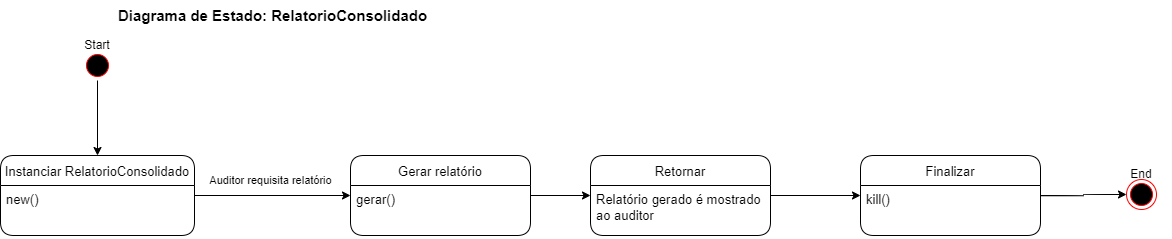

The diagram above was exported from draw.io. Its source (the exported page's mxGraphModel, read from the mxfile embedded in the PNG):
<mxGraphModel dx="945" dy="537" grid="1" gridSize="10" guides="1" tooltips="1" connect="1" arrows="1" fold="1" page="1" pageScale="1" pageWidth="827" pageHeight="1169" math="0" shadow="0">
  <root>
    <mxCell id="0" />
    <mxCell id="1" parent="0" />
    <mxCell id="SA2DG3MgUIwCRnHnFpc4-1" value="Diagrama de Estado: RelatorioConsolidado" style="text;html=1;strokeColor=none;fillColor=none;align=center;verticalAlign=middle;whiteSpace=wrap;rounded=0;fontSize=15;fontStyle=1" parent="1" vertex="1">
      <mxGeometry x="825" y="180" width="335" height="30" as="geometry" />
    </mxCell>
    <mxCell id="L49SwKM6FpcI_vfBTILP-16" value="Auditor requisita relatório" style="edgeStyle=orthogonalEdgeStyle;curved=1;rounded=0;orthogonalLoop=1;jettySize=auto;html=1;" parent="1" source="SA2DG3MgUIwCRnHnFpc4-6" target="L49SwKM6FpcI_vfBTILP-4" edge="1">
      <mxGeometry x="-0.0256" y="15" relative="1" as="geometry">
        <mxPoint as="offset" />
      </mxGeometry>
    </mxCell>
    <mxCell id="SA2DG3MgUIwCRnHnFpc4-6" value="Instanciar RelatorioConsolidado" style="swimlane;fontStyle=0;childLayout=stackLayout;horizontal=1;startSize=30;horizontalStack=0;resizeParent=1;resizeParentMax=0;resizeLast=0;collapsible=1;marginBottom=0;rounded=1;fontSize=13;" parent="1" vertex="1">
      <mxGeometry x="720" y="335" width="194" height="80" as="geometry" />
    </mxCell>
    <mxCell id="SA2DG3MgUIwCRnHnFpc4-7" value="new()" style="text;strokeColor=none;fillColor=none;align=left;verticalAlign=top;spacingLeft=4;spacingRight=4;overflow=hidden;points=[[0,0.5],[1,0.5]];portConstraint=eastwest;rotatable=0;fontSize=13;" parent="SA2DG3MgUIwCRnHnFpc4-6" vertex="1">
      <mxGeometry y="30" width="194" height="50" as="geometry" />
    </mxCell>
    <mxCell id="SA2DG3MgUIwCRnHnFpc4-8" value="" style="group" parent="1" vertex="1" connectable="0">
      <mxGeometry x="787" y="210" width="60" height="50" as="geometry" />
    </mxCell>
    <mxCell id="SA2DG3MgUIwCRnHnFpc4-9" value="" style="ellipse;html=1;shape=startState;fillColor=#000000;strokeColor=#ff0000;rounded=1;" parent="SA2DG3MgUIwCRnHnFpc4-8" vertex="1">
      <mxGeometry x="15" y="20" width="30" height="30" as="geometry" />
    </mxCell>
    <mxCell id="SA2DG3MgUIwCRnHnFpc4-10" value="Start" style="text;html=1;strokeColor=none;fillColor=none;align=center;verticalAlign=middle;whiteSpace=wrap;rounded=0;" parent="SA2DG3MgUIwCRnHnFpc4-8" vertex="1">
      <mxGeometry width="60" height="30" as="geometry" />
    </mxCell>
    <mxCell id="SA2DG3MgUIwCRnHnFpc4-11" value="" style="group" parent="1" vertex="1" connectable="0">
      <mxGeometry x="1831" y="339" width="60" height="50" as="geometry" />
    </mxCell>
    <mxCell id="SA2DG3MgUIwCRnHnFpc4-12" value="" style="ellipse;html=1;shape=endState;fillColor=#000000;strokeColor=#ff0000;rounded=1;" parent="SA2DG3MgUIwCRnHnFpc4-11" vertex="1">
      <mxGeometry x="15" y="20" width="30" height="30" as="geometry" />
    </mxCell>
    <mxCell id="SA2DG3MgUIwCRnHnFpc4-13" value="End" style="text;html=1;strokeColor=none;fillColor=none;align=center;verticalAlign=middle;whiteSpace=wrap;rounded=0;" parent="SA2DG3MgUIwCRnHnFpc4-11" vertex="1">
      <mxGeometry width="60" height="30" as="geometry" />
    </mxCell>
    <mxCell id="SA2DG3MgUIwCRnHnFpc4-14" style="edgeStyle=orthogonalEdgeStyle;rounded=0;orthogonalLoop=1;jettySize=auto;html=1;" parent="1" source="SA2DG3MgUIwCRnHnFpc4-9" target="SA2DG3MgUIwCRnHnFpc4-6" edge="1">
      <mxGeometry relative="1" as="geometry" />
    </mxCell>
    <mxCell id="SA2DG3MgUIwCRnHnFpc4-38" style="edgeStyle=orthogonalEdgeStyle;curved=1;rounded=0;orthogonalLoop=1;jettySize=auto;html=1;fontSize=12;" parent="1" source="SA2DG3MgUIwCRnHnFpc4-39" target="SA2DG3MgUIwCRnHnFpc4-12" edge="1">
      <mxGeometry relative="1" as="geometry">
        <mxPoint x="1800" y="365" as="sourcePoint" />
      </mxGeometry>
    </mxCell>
    <mxCell id="SA2DG3MgUIwCRnHnFpc4-39" value="Finalizar" style="swimlane;fontStyle=0;childLayout=stackLayout;horizontal=1;startSize=30;horizontalStack=0;resizeParent=1;resizeParentMax=0;resizeLast=0;collapsible=1;marginBottom=0;rounded=1;fontSize=13;" parent="1" vertex="1">
      <mxGeometry x="1580" y="335" width="180" height="80" as="geometry" />
    </mxCell>
    <mxCell id="SA2DG3MgUIwCRnHnFpc4-40" value="kill()" style="text;strokeColor=none;fillColor=none;align=left;verticalAlign=top;spacingLeft=4;spacingRight=4;overflow=hidden;points=[[0,0.5],[1,0.5]];portConstraint=eastwest;rotatable=0;fontSize=13;" parent="SA2DG3MgUIwCRnHnFpc4-39" vertex="1">
      <mxGeometry y="30" width="180" height="50" as="geometry" />
    </mxCell>
    <mxCell id="yKqfmAR6afwMJGWcITVL-3" style="edgeStyle=orthogonalEdgeStyle;rounded=0;orthogonalLoop=1;jettySize=auto;html=1;" parent="1" source="L49SwKM6FpcI_vfBTILP-4" target="yKqfmAR6afwMJGWcITVL-1" edge="1">
      <mxGeometry relative="1" as="geometry" />
    </mxCell>
    <mxCell id="L49SwKM6FpcI_vfBTILP-4" value="Gerar relatório" style="swimlane;fontStyle=0;childLayout=stackLayout;horizontal=1;startSize=30;horizontalStack=0;resizeParent=1;resizeParentMax=0;resizeLast=0;collapsible=1;marginBottom=0;rounded=1;fontSize=13;" parent="1" vertex="1">
      <mxGeometry x="1070" y="335" width="180" height="80" as="geometry" />
    </mxCell>
    <mxCell id="L49SwKM6FpcI_vfBTILP-5" value="gerar()" style="text;strokeColor=none;fillColor=none;align=left;verticalAlign=top;spacingLeft=4;spacingRight=4;overflow=hidden;points=[[0,0.5],[1,0.5]];portConstraint=eastwest;rotatable=0;fontSize=13;" parent="L49SwKM6FpcI_vfBTILP-4" vertex="1">
      <mxGeometry y="30" width="180" height="50" as="geometry" />
    </mxCell>
    <mxCell id="Xi4DsMtp0U0YJ2zUtPxe-1" style="edgeStyle=orthogonalEdgeStyle;rounded=0;orthogonalLoop=1;jettySize=auto;html=1;" parent="1" source="yKqfmAR6afwMJGWcITVL-1" target="SA2DG3MgUIwCRnHnFpc4-39" edge="1">
      <mxGeometry relative="1" as="geometry" />
    </mxCell>
    <mxCell id="yKqfmAR6afwMJGWcITVL-1" value="Retornar" style="swimlane;fontStyle=0;childLayout=stackLayout;horizontal=1;startSize=30;horizontalStack=0;resizeParent=1;resizeParentMax=0;resizeLast=0;collapsible=1;marginBottom=0;rounded=1;fontSize=13;" parent="1" vertex="1">
      <mxGeometry x="1310" y="335" width="180" height="80" as="geometry" />
    </mxCell>
    <mxCell id="yKqfmAR6afwMJGWcITVL-2" value="Relatório gerado é mostrado&#10;ao auditor" style="text;strokeColor=none;fillColor=none;align=left;verticalAlign=top;spacingLeft=4;spacingRight=4;overflow=hidden;points=[[0,0.5],[1,0.5]];portConstraint=eastwest;rotatable=0;fontSize=13;" parent="yKqfmAR6afwMJGWcITVL-1" vertex="1">
      <mxGeometry y="30" width="180" height="50" as="geometry" />
    </mxCell>
  </root>
</mxGraphModel>